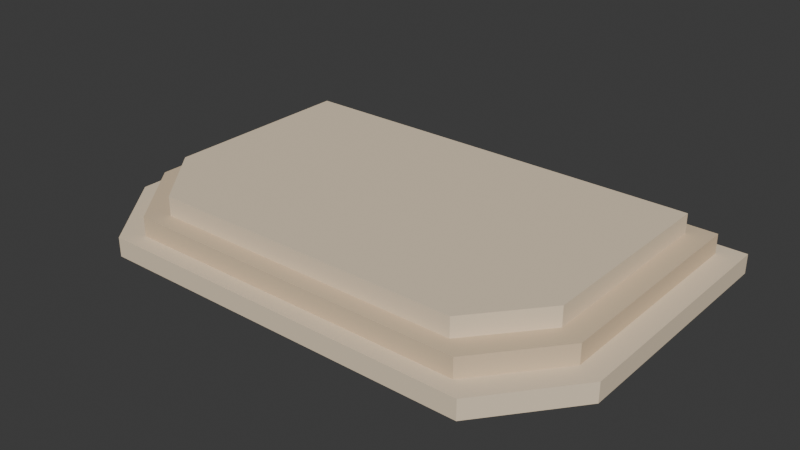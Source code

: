 # Source: sanctuary_steps.blend  (saved by Blender 5.2.45; exported with 4.5.12 LTS)
import bpy
from mathutils import Matrix  # noqa: F401  (used for matrix-valued properties, if any)

bpy.ops.wm.read_factory_settings(use_empty=True)
scene = bpy.context.scene
scene.name = 'Scene'

# ---- collections
col_collection = bpy.data.collections.new('Collection'); scene.collection.children.link(col_collection)
col_kit_wood_pew = bpy.data.collections.new('KIT_wood_pew'); scene.collection.children.link(col_kit_wood_pew)
col_kit_altar_table = bpy.data.collections.new('KIT_altar_table'); scene.collection.children.link(col_kit_altar_table)
col_kit_sanctuary_steps = bpy.data.collections.new('KIT_sanctuary_steps'); scene.collection.children.link(col_kit_sanctuary_steps)

# ---- materials (node trees are filled in below, after node groups)
mat_stone_light_matte_x = bpy.data.materials.new('stone_light_matte_X')
mat_stone_light_matte_x.diffuse_color = (0.8308, 0.6867, 0.5029, 1.0)
mat_stone_matte_x = bpy.data.materials.new('stone_matte_X')
mat_stone_matte_x.diffuse_color = (0.7157, 0.5647, 0.3864, 1.0)

# ---- material node trees
mat_stone_light_matte_x.use_nodes = True; mat_stone_light_matte_x.node_tree.nodes.clear()
_N = mat_stone_light_matte_x.node_tree.nodes; _L = mat_stone_light_matte_x.node_tree.links
n0 = _N.new('ShaderNodeBsdfPrincipled'); n0.name = 'Principled BSDF'; n0.location = (-200, 100)
n0.inputs[0].default_value = (0.8308, 0.6867, 0.5029, 1.0)
n0.inputs[2].default_value = 0.82
n0.inputs[10].default_value = 0.005
n0.inputs[13].default_value = 0.26
n1 = _N.new('ShaderNodeOutputMaterial'); n1.name = 'Material Output'; n1.location = (200, 100)
_L.new(n0.outputs[0], n1.inputs[0])
n1.is_active_output = True
mat_stone_matte_x.use_nodes = True; mat_stone_matte_x.node_tree.nodes.clear()
_N = mat_stone_matte_x.node_tree.nodes; _L = mat_stone_matte_x.node_tree.links
n0 = _N.new('ShaderNodeBsdfPrincipled'); n0.name = 'Principled BSDF'; n0.location = (-200, 100)
n0.inputs[0].default_value = (0.7157, 0.5647, 0.3864, 1.0)
n0.inputs[2].default_value = 0.82
n0.inputs[10].default_value = 0.005
n0.inputs[13].default_value = 0.26
n1 = _N.new('ShaderNodeOutputMaterial'); n1.name = 'Material Output'; n1.location = (200, 100)
_L.new(n0.outputs[0], n1.inputs[0])
n1.is_active_output = True

# ---- world
world_world = bpy.data.worlds.new('World'); scene.world = world_world
world_world.use_nodes = True; world_world.node_tree.nodes.clear()
_N = world_world.node_tree.nodes; _L = world_world.node_tree.links
n0 = _N.new('ShaderNodeOutputWorld'); n0.name = 'World Output'; n0.location = (200, 100)
n1 = _N.new('ShaderNodeBackground'); n1.name = 'Background'; n1.location = (-200, 100)
n1.inputs[0].default_value = (0.05088, 0.05088, 0.05088, 1.0)
_L.new(n1.outputs[0], n0.inputs[0])
n0.is_active_output = True
world_world.color = (0.05088, 0.05088, 0.05088)
world_world.sun_shadow_jitter_overblur = 0.0

# ---- meshes
me_three_broad_sanctuary_risers = bpy.data.meshes.new('Three broad sanctuary risers')
me_three_broad_sanctuary_risers.from_pydata([(-2.4, 1.55, 0.0), (-2.4, -0.775, 0.0), (-1.776, -1.55, 0.0), (1.776, -1.55, 0.0), (2.4, -0.775, 0.0), (2.4, 1.55, 0.0), (-2.4, 1.55, 0.18), (-2.4, -0.775, 0.18), (-1.776, -1.55, 0.18), (1.776, -1.55, 0.18), (2.4, -0.775, 0.18), (2.4, 1.55, 0.18)], [], [(5, 4, 3, 2, 1, 0), (6, 7, 8, 9, 10, 11), (0, 1, 7, 6), (1, 2, 8, 7), (2, 3, 9, 8), (3, 4, 10, 9), (4, 5, 11, 10), (5, 0, 6, 11)])
me_three_broad_sanctuary_risers.materials.append(mat_stone_light_matte_x)
me_three_broad_sanctuary_risers.update()
me_three_broad_sanctuary_risers_001 = bpy.data.meshes.new('Three broad sanctuary risers.001')
me_three_broad_sanctuary_risers_001.from_pydata([(-2.19, 1.39, 0.18), (-2.19, -0.695, 0.18), (-1.621, -1.39, 0.18), (1.621, -1.39, 0.18), (2.19, -0.695, 0.18), (2.19, 1.39, 0.18), (-2.19, 1.39, 0.36), (-2.19, -0.695, 0.36), (-1.621, -1.39, 0.36), (1.621, -1.39, 0.36), (2.19, -0.695, 0.36), (2.19, 1.39, 0.36)], [], [(5, 4, 3, 2, 1, 0), (6, 7, 8, 9, 10, 11), (0, 1, 7, 6), (1, 2, 8, 7), (2, 3, 9, 8), (3, 4, 10, 9), (4, 5, 11, 10), (5, 0, 6, 11)])
me_three_broad_sanctuary_risers_001.materials.append(mat_stone_matte_x)
me_three_broad_sanctuary_risers_001.update()
me_three_broad_sanctuary_risers_002 = bpy.data.meshes.new('Three broad sanctuary risers.002')
me_three_broad_sanctuary_risers_002.from_pydata([(-1.98, 1.23, 0.36), (-1.98, -0.615, 0.36), (-1.465, -1.23, 0.36), (1.465, -1.23, 0.36), (1.98, -0.615, 0.36), (1.98, 1.23, 0.36), (-1.98, 1.23, 0.54), (-1.98, -0.615, 0.54), (-1.465, -1.23, 0.54), (1.465, -1.23, 0.54), (1.98, -0.615, 0.54), (1.98, 1.23, 0.54)], [], [(5, 4, 3, 2, 1, 0), (6, 7, 8, 9, 10, 11), (0, 1, 7, 6), (1, 2, 8, 7), (2, 3, 9, 8), (3, 4, 10, 9), (4, 5, 11, 10), (5, 0, 6, 11)])
me_three_broad_sanctuary_risers_002.materials.append(mat_stone_light_matte_x)
me_three_broad_sanctuary_risers_002.update()

# ---- objects
ob_sanctuary_steps = bpy.data.objects.new('sanctuary_steps', None)
ob_three_broad_sanctuary_risers = bpy.data.objects.new('Three broad sanctuary risers', me_three_broad_sanctuary_risers)
ob_three_broad_sanctuary_risers_001 = bpy.data.objects.new('Three broad sanctuary risers.001', me_three_broad_sanctuary_risers_001)
ob_three_broad_sanctuary_risers_002 = bpy.data.objects.new('Three broad sanctuary risers.002', me_three_broad_sanctuary_risers_002)

# ---- transforms, parenting, visibility, modifiers, constraints
ob_sanctuary_steps.location = (0.0, 0.0, 0.0)
ob_three_broad_sanctuary_risers.parent = ob_sanctuary_steps
ob_three_broad_sanctuary_risers.location = (0.0, 0.0, 0.0)
ob_three_broad_sanctuary_risers_001.parent = ob_sanctuary_steps
ob_three_broad_sanctuary_risers_001.location = (0.0, 0.0, 0.0)
ob_three_broad_sanctuary_risers_002.parent = ob_sanctuary_steps
ob_three_broad_sanctuary_risers_002.location = (0.0, 0.0, 0.0)

# ---- collection membership
col_kit_sanctuary_steps.objects.link(ob_sanctuary_steps)
col_kit_sanctuary_steps.objects.link(ob_three_broad_sanctuary_risers)
col_kit_sanctuary_steps.objects.link(ob_three_broad_sanctuary_risers_001)
col_kit_sanctuary_steps.objects.link(ob_three_broad_sanctuary_risers_002)

# ---- scene / render settings (as saved in the file)
scene.frame_start = 1; scene.frame_end = 250; scene.frame_set(1)
scene.render.engine = 'BLENDER_EEVEE_NEXT'
scene.render.bake_bias = 0.0
scene.render.bake_samples = 0
scene.render.compositor_device = 'GPU'
scene.eevee.use_volume_custom_range = False
scene.eevee.fast_gi_thickness_near = 0.1
scene.eevee.fast_gi_thickness_far = 0.0
scene.eevee.ray_tracing_options.screen_trace_thickness = 0.1
bpy.context.view_layer.update()

# ---- added for rendering (the .blend has no active camera and no usable light): camera, sun
cam_auto = bpy.data.cameras.new('AutoCamera')
cam_auto.lens = 50.0
cam_auto.sensor_width = 36.0
cam_auto.clip_end = 1000.0
ob_auto_camera = bpy.data.objects.new('AutoCamera', cam_auto)
scene.collection.objects.link(ob_auto_camera)
ob_auto_camera.location = (5.31031, -6.37237, 4.51824)
ob_auto_camera.rotation_euler = (1.09748, -7.21219e-08, 0.694738)
scene.camera = ob_auto_camera
light_auto_sun = bpy.data.lights.new('AutoSun', 'SUN')
light_auto_sun.energy = 3.0
light_auto_sun.angle = 0.0523599
ob_auto_sun = bpy.data.objects.new('AutoSun', light_auto_sun)
scene.collection.objects.link(ob_auto_sun)
ob_auto_sun.rotation_euler = (0.872665, 0.174533, 0.523599)
bpy.context.view_layer.update()

